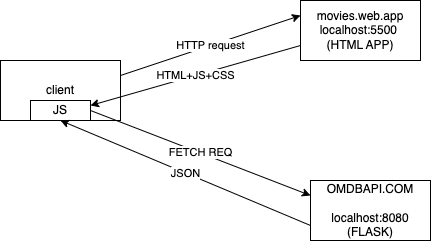

The diagram above was exported from draw.io. Its source (the exported page's mxGraphModel, read from the mxfile embedded in the PNG):
<mxGraphModel dx="698" dy="314" grid="1" gridSize="10" guides="1" tooltips="1" connect="1" arrows="1" fold="1" page="1" pageScale="1" pageWidth="827" pageHeight="1169" math="0" shadow="0">
  <root>
    <mxCell id="0" />
    <mxCell id="1" parent="0" />
    <mxCell id="2" value="movies.web.app&lt;div&gt;localhost:5500&amp;nbsp;&lt;/div&gt;&lt;div&gt;(HTML APP)&lt;/div&gt;" style="rounded=0;whiteSpace=wrap;html=1;" vertex="1" parent="1">
      <mxGeometry x="500" y="70" width="120" height="60" as="geometry" />
    </mxCell>
    <mxCell id="4" value="HTTP request" style="edgeStyle=none;html=1;exitX=1;exitY=0.25;exitDx=0;exitDy=0;entryX=0;entryY=0.25;entryDx=0;entryDy=0;" edge="1" parent="1" source="3" target="2">
      <mxGeometry relative="1" as="geometry" />
    </mxCell>
    <mxCell id="3" value="client" style="rounded=0;whiteSpace=wrap;html=1;" vertex="1" parent="1">
      <mxGeometry x="200" y="130" width="120" height="60" as="geometry" />
    </mxCell>
    <mxCell id="8" value="FETCH REQ" style="edgeStyle=none;html=1;exitX=1;exitY=0.5;exitDx=0;exitDy=0;entryX=0;entryY=0.25;entryDx=0;entryDy=0;" edge="1" parent="1" source="6" target="7">
      <mxGeometry relative="1" as="geometry" />
    </mxCell>
    <mxCell id="6" value="JS" style="rounded=0;whiteSpace=wrap;html=1;" vertex="1" parent="1">
      <mxGeometry x="230" y="170" width="60" height="20" as="geometry" />
    </mxCell>
    <mxCell id="9" value="JSON" style="edgeStyle=none;html=1;exitX=0;exitY=0.75;exitDx=0;exitDy=0;entryX=0.5;entryY=1;entryDx=0;entryDy=0;" edge="1" parent="1" source="7" target="6">
      <mxGeometry relative="1" as="geometry" />
    </mxCell>
    <mxCell id="7" value="OMDBAPI.COM&lt;div&gt;&lt;br&gt;&lt;/div&gt;&lt;div&gt;localhost:8080 (FLASK)&lt;/div&gt;" style="rounded=0;whiteSpace=wrap;html=1;" vertex="1" parent="1">
      <mxGeometry x="510" y="250" width="120" height="60" as="geometry" />
    </mxCell>
    <mxCell id="5" value="HTML+JS+CSS" style="edgeStyle=none;html=1;exitX=0;exitY=0.75;exitDx=0;exitDy=0;entryX=1;entryY=0.25;entryDx=0;entryDy=0;" edge="1" parent="1" source="2" target="6">
      <mxGeometry relative="1" as="geometry" />
    </mxCell>
  </root>
</mxGraphModel>